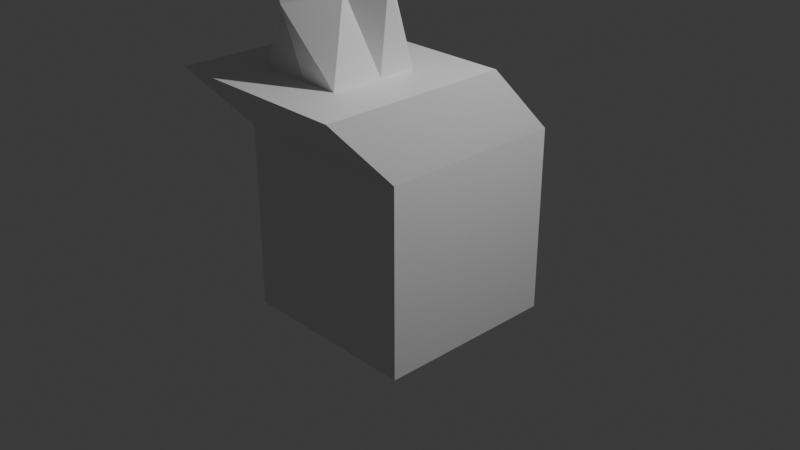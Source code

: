 # Source: Testing1.blend  (saved by Blender 4.5.90; exported with 4.5.12 LTS)
import bpy
from mathutils import Matrix  # noqa: F401  (used for matrix-valued properties, if any)

bpy.ops.wm.read_factory_settings(use_empty=True)
scene = bpy.context.scene
scene.name = 'Scene'

# ---- collections
col_collection = bpy.data.collections.new('Collection'); scene.collection.children.link(col_collection)

# ---- materials (node trees are filled in below, after node groups)
mat_material = bpy.data.materials.new('Material')
mat_material.alpha_threshold = 0.0
mat_material.roughness = 0.5
mat_material.line_color = (0.0, 0.0, 0.0, 1.0)

# ---- material node trees
mat_material.use_nodes = True; mat_material.node_tree.nodes.clear()
_N = mat_material.node_tree.nodes; _L = mat_material.node_tree.links
n0 = _N.new('ShaderNodeOutputMaterial'); n0.name = 'Material Output'; n0.location = (200, 100)
n1 = _N.new('ShaderNodeBsdfPrincipled'); n1.name = 'Principled BSDF'; n1.location = (-200, 100)
n1.inputs[3].default_value = 1.45
_L.new(n1.outputs[0], n0.inputs[0])
n0.is_active_output = True

# ---- world
world_world = bpy.data.worlds.new('World'); scene.world = world_world
world_world.use_nodes = True; world_world.node_tree.nodes.clear()
_N = world_world.node_tree.nodes; _L = world_world.node_tree.links
n0 = _N.new('ShaderNodeOutputWorld'); n0.name = 'World Output'; n0.location = (200, 100)
n1 = _N.new('ShaderNodeBackground'); n1.name = 'Background'; n1.location = (-200, 100)
n1.inputs[0].default_value = (0.05088, 0.05088, 0.05088, 1.0)
_L.new(n1.outputs[0], n0.inputs[0])
n0.is_active_output = True
world_world.color = (0.05088, 0.05088, 0.05088)
world_world.sun_shadow_jitter_overblur = 0.0

# ---- cameras
cam_camera = bpy.data.cameras.new('Camera')
cam_camera.clip_end = 100.0
cam_camera.ortho_scale = 7.314

# ---- lights
light_light = bpy.data.lights.new('Light', 'POINT')
light_light.energy = 1000.0
light_light.shadow_soft_size = 0.1

# ---- meshes
me_cube = bpy.data.meshes.new('Cube')
me_cube.from_pydata([(1.0, 1.0, 1.0), (1.0, 1.0, -1.0), (1.0, -1.0, 1.0), (1.0, -1.0, -1.0), (-1.0, 1.0, 1.0), (-1.0, 1.0, -1.0), (-1.0, -1.0, 1.0), (-1.0, -1.0, -1.0), (0.4286, -0.2321, 1.744), (0.4286, -1.169, 1.744), (-0.5085, -0.2321, 1.744), (-0.5085, -1.169, 1.744), (0.9601, -1.701, 1.744), (-1.04, -1.701, 1.744), (0.9601, 0.2993, 1.744), (-1.04, 0.2993, 1.744), (0.6118, -0.6935, 2.679), (-0.01386, -1.355, 2.457), (-0.06601, -0.04651, 2.662), (-0.6917, -0.708, 2.44), (0.3379, -0.7365, 2.885), (-0.06803, -1.166, 2.741), (-0.1019, -0.3168, 2.873), (-0.5078, -0.7459, 2.729), (-0.05887, -1.395, 2.705), (-0.7367, -0.7485, 2.687), (0.5668, -0.734, 2.927), (-0.111, -0.087, 2.909), (0.09553, -0.8093, 3.288), (-0.1534, -1.072, 3.2), (-0.1742, -0.5519, 3.282), (-0.4231, -0.8151, 3.193), (-0.1469, -1.237, 3.174), (-0.5866, -0.8169, 3.163), (0.259, -0.8074, 3.318), (-0.1807, -0.3877, 3.307), (-0.02367, -1.034, 3.634), (-0.3636, -1.052, 3.482), (-0.1055, -0.6997, 3.778), (-0.4454, -0.7175, 3.625), (-0.2036, -1.262, 4.062), (-0.5435, -1.28, 3.91), (-0.2854, -0.9274, 4.206), (-0.6253, -0.9452, 4.054), (1.0, 0.1618, -1.0), (-1.0, 0.1618, 1.0), (1.0, 0.1618, 1.0), (-1.0, 0.1618, -1.0), (-0.7338, -1.933, 5.324), (-0.9083, -1.884, 5.419), (-1.074, -1.951, 5.172), (-1.033, -1.891, 5.363), (-0.9383, -1.762, 5.471), (-0.8156, -1.598, 5.467), (-1.063, -1.768, 5.416), (-1.156, -1.616, 5.315), (0.9601, -0.539, 1.744), (-1.04, -0.539, 1.744), (0.4286, -0.6249, 1.744), (-0.5085, -0.6249, 1.744), (0.3496, -0.9707, 2.586), (-0.3282, -0.3238, 2.569), (0.3046, -1.011, 2.834), (-0.3732, -0.3642, 2.816), (0.1678, -0.9164, 2.824), (-0.272, -0.4967, 2.813), (0.08891, -0.9873, 3.258), (-0.3508, -0.5676, 3.247), (-0.008807, -0.9196, 3.251), (-0.2785, -0.6622, 3.245), (-0.1661, -1.042, 3.571), (-0.248, -0.7072, 3.714), (-0.346, -1.269, 3.999), (-0.4279, -0.9349, 4.142), (-0.9606, -1.887, 5.395), (-0.8762, -1.94, 5.26), (-0.9906, -1.764, 5.448), (-0.9581, -1.606, 5.404), (0.1351, 1.0, -1.0), (0.1351, -1.0, 1.0), (0.1351, -1.0, -1.0), (0.1351, 1.0, 1.0), (0.0952, -1.701, 1.744), (0.0952, 0.2993, 1.744), (0.02339, -1.169, 1.744), (0.02339, -0.2321, 1.744), (-0.307, -1.075, 2.45), (0.3187, -0.4137, 2.672), (-0.352, -1.116, 2.697), (0.2737, -0.4542, 2.919), (-0.2582, -0.9842, 2.736), (0.1477, -0.555, 2.88), (-0.337, -1.055, 3.17), (0.06888, -0.6259, 3.314), (-0.27, -0.9612, 3.197), (-0.02109, -0.698, 3.285), (-0.3989, -0.9073, 3.544), (-0.05905, -0.8895, 3.696), (-0.5789, -1.135, 3.972), (-0.239, -1.117, 4.124), (-1.046, -1.838, 5.386), (-1.109, -1.806, 5.234), (-0.9213, -1.831, 5.442), (-0.7692, -1.788, 5.386), (0.1351, 0.1618, -1.0)], [], [(79, 2, 12, 82), (80, 79, 6, 7), (47, 45, 4, 5), (104, 44, 3, 80), (44, 46, 2, 3), (78, 81, 0, 1), (59, 11, 19, 61), (45, 6, 13, 57), (46, 0, 14, 56), (81, 4, 15, 83), (84, 11, 13, 82), (58, 9, 12, 56), (59, 10, 15, 57), (85, 8, 14, 83), (87, 18, 27, 89), (84, 9, 17, 86), (85, 10, 18, 87), (58, 8, 16, 60), (90, 21, 32, 92), (60, 16, 26, 62), (61, 19, 25, 63), (86, 17, 24, 88), (90, 23, 25, 88), (64, 21, 24, 62), (65, 22, 27, 63), (91, 20, 26, 89), (95, 30, 38, 97), (91, 22, 35, 93), (64, 20, 34, 66), (65, 23, 33, 67), (94, 31, 33, 92), (68, 29, 32, 66), (69, 30, 35, 67), (95, 28, 34, 93), (71, 39, 43, 73), (68, 28, 36, 70), (69, 31, 39, 71), (94, 29, 37, 96), (54, 76, 77, 55), (96, 37, 41, 98), (97, 38, 42, 99), (70, 36, 40, 72), (49, 74, 75, 48), (41, 72, 75, 50), (42, 73, 77, 53), (100, 54, 55, 101), (74, 51, 50, 75), (76, 52, 53, 77), (102, 49, 48, 103), (72, 40, 48, 75), (99, 42, 53, 103), (98, 41, 50, 101), (73, 43, 55, 77), (37, 70, 72, 41), (30, 69, 71, 38), (29, 68, 70, 37), (38, 71, 73, 42), (31, 69, 67, 33), (28, 68, 66, 34), (22, 65, 67, 35), (21, 64, 66, 32), (23, 65, 63, 25), (20, 64, 62, 26), (18, 61, 63, 27), (17, 60, 62, 24), (9, 58, 60, 17), (11, 59, 57, 13), (8, 58, 56, 14), (2, 46, 56, 12), (4, 45, 57, 15), (10, 59, 61, 18), (1, 0, 46, 44), (78, 1, 44, 104), (7, 6, 45, 47), (5, 78, 104, 47), (43, 98, 101, 55), (40, 99, 103, 48), (52, 102, 103, 53), (51, 100, 101, 50), (36, 97, 99, 40), (39, 96, 98, 43), (31, 94, 96, 39), (30, 95, 93, 35), (29, 94, 92, 32), (20, 91, 93, 34), (28, 95, 97, 36), (22, 91, 89, 27), (21, 90, 88, 24), (19, 86, 88, 25), (23, 90, 92, 33), (8, 85, 87, 16), (11, 84, 86, 19), (16, 87, 89, 26), (10, 85, 83, 15), (9, 84, 82, 12), (0, 81, 83, 14), (5, 4, 81, 78), (47, 104, 80, 7), (3, 2, 79, 80), (6, 79, 82, 13), (54, 100, 51, 74, 49, 102, 52, 76)])
_uv = me_cube.uv_layers.new(name='UVMap')
_uv.uv.foreach_set('vector', [0.625, 0.8581, 0.625, 0.75, 0.625, 0.75, 0.625, 0.8581, 0.375, 0.8581, 0.625, 0.8581, 0.625, 1.0, 0.375, 1.0, 0.375, 0.1452, 0.625, 0.1452, 0.625, 0.25, 0.375, 0.25, 0.2669, 0.6048, 0.375, 0.6048, 0.375, 0.75, 0.2669, 0.75, 0.375, 0.6048, 0.625, 0.6048, 0.625, 0.75, 0.375, 0.75, 0.375, 0.3919, 0.625, 0.3919, 0.625, 0.5, 0.375, 0.5, 0.8086, 0.6155, 0.8086, 0.6836, 0.8086, 0.6836, 0.8086, 0.6155, 0.625, 0.1452, 0.625, 0.0, 0.625, 0.0, 0.625, 0.1452, 0.625, 0.6048, 0.625, 0.5, 0.625, 0.5, 0.625, 0.6048, 0.625, 0.3919, 0.625, 0.25, 0.625, 0.25, 0.625, 0.3919, 0.7421, 0.6836, 0.8086, 0.6836, 0.875, 0.75, 0.7331, 0.75, 0.6914, 0.6155, 0.6914, 0.6836, 0.625, 0.75, 0.625, 0.6048, 0.8086, 0.6155, 0.8086, 0.5664, 0.875, 0.5, 0.875, 0.6048, 0.7421, 0.5664, 0.6914, 0.5664, 0.625, 0.5, 0.7331, 0.5, 0.7421, 0.5664, 0.8086, 0.5664, 0.8086, 0.5664, 0.7421, 0.5664, 0.7421, 0.6836, 0.6914, 0.6836, 0.6914, 0.6836, 0.7421, 0.6836, 0.7421, 0.5664, 0.8086, 0.5664, 0.8086, 0.5664, 0.7421, 0.5664, 0.6914, 0.6155, 0.6914, 0.5664, 0.6914, 0.5664, 0.6914, 0.6155, 0.7449, 0.663, 0.712, 0.663, 0.712, 0.663, 0.7449, 0.663, 0.6914, 0.6155, 0.6914, 0.5664, 0.6914, 0.5664, 0.6914, 0.6155, 0.8086, 0.6155, 0.8086, 0.6836, 0.8086, 0.6836, 0.8086, 0.6155, 0.7421, 0.6836, 0.6914, 0.6836, 0.6914, 0.6836, 0.7421, 0.6836, 0.7449, 0.663, 0.788, 0.663, 0.8086, 0.6836, 0.7421, 0.6836, 0.712, 0.6189, 0.712, 0.663, 0.6914, 0.6836, 0.6914, 0.6155, 0.788, 0.6189, 0.788, 0.587, 0.8086, 0.5664, 0.8086, 0.6155, 0.7449, 0.587, 0.712, 0.587, 0.6914, 0.5664, 0.7421, 0.5664, 0.7469, 0.6017, 0.7733, 0.6017, 0.7733, 0.6017, 0.7469, 0.6017, 0.7449, 0.587, 0.788, 0.587, 0.788, 0.587, 0.7449, 0.587, 0.712, 0.6189, 0.712, 0.587, 0.712, 0.587, 0.712, 0.6189, 0.788, 0.6189, 0.788, 0.663, 0.788, 0.663, 0.788, 0.6189, 0.7469, 0.6483, 0.7733, 0.6483, 0.788, 0.663, 0.7449, 0.663, 0.7267, 0.6212, 0.7267, 0.6483, 0.712, 0.663, 0.712, 0.6189, 0.7733, 0.6212, 0.7733, 0.6017, 0.788, 0.587, 0.788, 0.6189, 0.7469, 0.6017, 0.7267, 0.6017, 0.712, 0.587, 0.7449, 0.587, 0.7733, 0.6212, 0.7733, 0.6483, 0.7733, 0.6483, 0.7733, 0.6212, 0.7267, 0.6212, 0.7267, 0.6017, 0.7267, 0.6017, 0.7267, 0.6212, 0.7733, 0.6212, 0.7733, 0.6483, 0.7733, 0.6483, 0.7733, 0.6212, 0.7469, 0.6483, 0.7267, 0.6483, 0.7267, 0.6483, 0.7469, 0.6483, 0.7586, 0.6336, 0.7586, 0.6236, 0.7733, 0.6212, 0.7733, 0.6483, 0.7469, 0.6483, 0.7267, 0.6483, 0.7267, 0.6483, 0.7469, 0.6483, 0.7469, 0.6017, 0.7733, 0.6017, 0.7733, 0.6017, 0.7469, 0.6017, 0.7267, 0.6212, 0.7267, 0.6017, 0.7267, 0.6017, 0.7267, 0.6212, 0.7414, 0.6164, 0.7414, 0.6236, 0.7267, 0.6212, 0.7267, 0.6017, 0.7267, 0.6483, 0.7267, 0.6212, 0.7267, 0.6212, 0.7267, 0.6483, 0.7733, 0.6017, 0.7733, 0.6212, 0.7733, 0.6212, 0.7733, 0.6017, 0.7488, 0.6336, 0.7586, 0.6336, 0.7733, 0.6483, 0.7469, 0.6483, 0.7414, 0.6236, 0.7414, 0.6336, 0.7267, 0.6483, 0.7267, 0.6212, 0.7586, 0.6236, 0.7586, 0.6164, 0.7733, 0.6017, 0.7733, 0.6212, 0.7488, 0.6164, 0.7414, 0.6164, 0.7267, 0.6017, 0.7469, 0.6017, 0.7267, 0.6212, 0.7267, 0.6017, 0.7267, 0.6017, 0.7267, 0.6212, 0.7469, 0.6017, 0.7733, 0.6017, 0.7733, 0.6017, 0.7469, 0.6017, 0.7469, 0.6483, 0.7267, 0.6483, 0.7267, 0.6483, 0.7469, 0.6483, 0.7733, 0.6212, 0.7733, 0.6483, 0.7733, 0.6483, 0.7733, 0.6212, 0.7267, 0.6483, 0.7267, 0.6212, 0.7267, 0.6212, 0.7267, 0.6483, 0.7733, 0.6017, 0.7733, 0.6212, 0.7733, 0.6212, 0.7733, 0.6017, 0.7267, 0.6483, 0.7267, 0.6212, 0.7267, 0.6212, 0.7267, 0.6483, 0.7733, 0.6017, 0.7733, 0.6212, 0.7733, 0.6212, 0.7733, 0.6017, 0.7733, 0.6483, 0.7733, 0.6212, 0.788, 0.6189, 0.788, 0.663, 0.7267, 0.6017, 0.7267, 0.6212, 0.712, 0.6189, 0.712, 0.587, 0.788, 0.587, 0.788, 0.6189, 0.788, 0.6189, 0.788, 0.587, 0.712, 0.663, 0.712, 0.6189, 0.712, 0.6189, 0.712, 0.663, 0.788, 0.663, 0.788, 0.6189, 0.8086, 0.6155, 0.8086, 0.6836, 0.712, 0.587, 0.712, 0.6189, 0.6914, 0.6155, 0.6914, 0.5664, 0.8086, 0.5664, 0.8086, 0.6155, 0.8086, 0.6155, 0.8086, 0.5664, 0.6914, 0.6836, 0.6914, 0.6155, 0.6914, 0.6155, 0.6914, 0.6836, 0.6914, 0.6836, 0.6914, 0.6155, 0.6914, 0.6155, 0.6914, 0.6836, 0.8086, 0.6836, 0.8086, 0.6155, 0.875, 0.6048, 0.875, 0.75, 0.6914, 0.5664, 0.6914, 0.6155, 0.625, 0.6048, 0.625, 0.5, 0.625, 0.75, 0.625, 0.6048, 0.625, 0.6048, 0.625, 0.75, 0.625, 0.25, 0.625, 0.1452, 0.625, 0.1452, 0.625, 0.25, 0.8086, 0.5664, 0.8086, 0.6155, 0.8086, 0.6155, 0.8086, 0.5664, 0.375, 0.5, 0.625, 0.5, 0.625, 0.6048, 0.375, 0.6048, 0.2669, 0.5, 0.375, 0.5, 0.375, 0.6048, 0.2669, 0.6048, 0.375, 0.0, 0.625, 0.0, 0.625, 0.1452, 0.375, 0.1452, 0.125, 0.5, 0.2669, 0.5, 0.2669, 0.6048, 0.125, 0.6048, 0.7733, 0.6483, 0.7469, 0.6483, 0.7469, 0.6483, 0.7733, 0.6483, 0.7267, 0.6017, 0.7469, 0.6017, 0.7469, 0.6017, 0.7267, 0.6017, 0.7586, 0.6164, 0.7488, 0.6164, 0.7469, 0.6017, 0.7733, 0.6017, 0.7414, 0.6336, 0.7488, 0.6336, 0.7469, 0.6483, 0.7267, 0.6483, 0.7267, 0.6017, 0.7469, 0.6017, 0.7469, 0.6017, 0.7267, 0.6017, 0.7733, 0.6483, 0.7469, 0.6483, 0.7469, 0.6483, 0.7733, 0.6483, 0.7733, 0.6483, 0.7469, 0.6483, 0.7469, 0.6483, 0.7733, 0.6483, 0.7733, 0.6017, 0.7469, 0.6017, 0.7449, 0.587, 0.788, 0.587, 0.7267, 0.6483, 0.7469, 0.6483, 0.7449, 0.663, 0.712, 0.663, 0.712, 0.587, 0.7449, 0.587, 0.7449, 0.587, 0.712, 0.587, 0.7267, 0.6017, 0.7469, 0.6017, 0.7469, 0.6017, 0.7267, 0.6017, 0.788, 0.587, 0.7449, 0.587, 0.7421, 0.5664, 0.8086, 0.5664, 0.712, 0.663, 0.7449, 0.663, 0.7421, 0.6836, 0.6914, 0.6836, 0.8086, 0.6836, 0.7421, 0.6836, 0.7421, 0.6836, 0.8086, 0.6836, 0.788, 0.663, 0.7449, 0.663, 0.7449, 0.663, 0.788, 0.663, 0.6914, 0.5664, 0.7421, 0.5664, 0.7421, 0.5664, 0.6914, 0.5664, 0.8086, 0.6836, 0.7421, 0.6836, 0.7421, 0.6836, 0.8086, 0.6836, 0.6914, 0.5664, 0.7421, 0.5664, 0.7421, 0.5664, 0.6914, 0.5664, 0.8086, 0.5664, 0.7421, 0.5664, 0.7331, 0.5, 0.875, 0.5, 0.6914, 0.6836, 0.7421, 0.6836, 0.7331, 0.75, 0.625, 0.75, 0.625, 0.5, 0.625, 0.3919, 0.625, 0.3919, 0.625, 0.5, 0.375, 0.25, 0.625, 0.25, 0.625, 0.3919, 0.375, 0.3919, 0.125, 0.6048, 0.2669, 0.6048, 0.2669, 0.75, 0.125, 0.75, 0.375, 0.75, 0.625, 0.75, 0.625, 0.8581, 0.375, 0.8581, 0.625, 1.0, 0.625, 0.8581, 0.625, 0.8581, 0.625, 1.0, 0.7586, 0.6336, 0.7488, 0.6336, 0.7414, 0.6336, 0.7414, 0.6236, 0.7414, 0.6164, 0.7488, 0.6164, 0.7586, 0.6164, 0.7586, 0.6236])
me_cube.materials.append(mat_material)
me_cube.use_mirror_vertex_groups = False
me_cube.update()

# ---- objects
ob_cube = bpy.data.objects.new('Cube', me_cube)
ob_light = bpy.data.objects.new('Light', light_light)
ob_camera = bpy.data.objects.new('Camera', cam_camera)

# ---- transforms, parenting, visibility, modifiers, constraints
ob_cube.location = (0.0, 0.0, 0.0)
ob_cube.lock_rotations_4d = False
ob_cube.empty_display_type = 'ARROWS'
ob_cube.lineart.crease_threshold = 0.0
ob_light.location = (4.076, 1.005, 5.904)
ob_light.rotation_euler = (0.6503, 0.05522, 1.866)
ob_light.lock_rotations_4d = False
ob_light.empty_display_type = 'ARROWS'
ob_light.color = (0.0, 0.0, 0.0, 0.0)
ob_light.lineart.crease_threshold = 0.0
ob_camera.location = (7.359, -6.926, 4.958)
ob_camera.rotation_euler = (1.109, 0.0, 0.8149)
ob_camera.lock_rotations_4d = False
ob_camera.empty_display_type = 'ARROWS'
ob_camera.color = (0.0, 0.0, 0.0, 0.0)
ob_camera.display_type = 'WIRE'
ob_camera.lineart.crease_threshold = 0.0

# ---- collection membership
col_collection.objects.link(ob_cube)
col_collection.objects.link(ob_light)
col_collection.objects.link(ob_camera)

# ---- scene / render settings (as saved in the file)
scene.camera = ob_camera
scene.frame_start = 1; scene.frame_end = 250; scene.frame_set(1)
scene.render.engine = 'BLENDER_EEVEE_NEXT'
bpy.context.view_layer.update()
